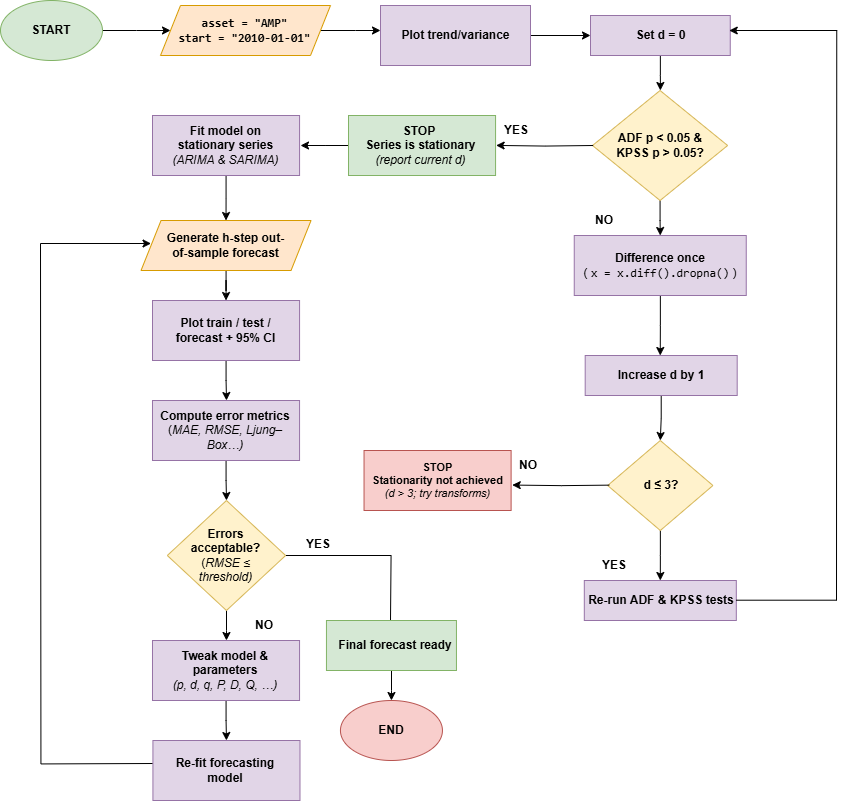

The diagram above was exported from draw.io. Its source (the exported page's mxGraphModel, read from the mxfile embedded in the PNG):
<mxGraphModel dx="1489" dy="851" grid="1" gridSize="10" guides="1" tooltips="1" connect="1" arrows="1" fold="1" page="1" pageScale="1" pageWidth="850" pageHeight="1100" math="0" shadow="0">
  <root>
    <mxCell id="0" />
    <mxCell id="1" parent="0" />
    <mxCell id="O-aLzIh-osC0bSEZwsUl-49" value="" style="rounded=0;whiteSpace=wrap;html=1;fillColor=#f8cecc;strokeColor=#b85450;" vertex="1" parent="1">
      <mxGeometry x="1093.54" y="660" width="147.07" height="60" as="geometry" />
    </mxCell>
    <mxCell id="O-aLzIh-osC0bSEZwsUl-3" style="edgeStyle=orthogonalEdgeStyle;rounded=0;orthogonalLoop=1;jettySize=auto;html=1;" edge="1" parent="1" source="O-aLzIh-osC0bSEZwsUl-1">
      <mxGeometry relative="1" as="geometry">
        <mxPoint x="1030" y="355" as="targetPoint" />
      </mxGeometry>
    </mxCell>
    <mxCell id="O-aLzIh-osC0bSEZwsUl-1" value="" style="rounded=0;whiteSpace=wrap;html=1;fillColor=#d5e8d4;strokeColor=#82b366;" vertex="1" parent="1">
      <mxGeometry x="1078" y="325" width="147.07" height="60" as="geometry" />
    </mxCell>
    <mxCell id="uhI_JuHx7ZWcwmaxgmpP-46" style="edgeStyle=orthogonalEdgeStyle;rounded=0;orthogonalLoop=1;jettySize=auto;html=1;" parent="1" source="uhI_JuHx7ZWcwmaxgmpP-44" edge="1">
      <mxGeometry relative="1" as="geometry">
        <mxPoint x="900" y="240" as="targetPoint" />
      </mxGeometry>
    </mxCell>
    <mxCell id="uhI_JuHx7ZWcwmaxgmpP-44" value="" style="ellipse;whiteSpace=wrap;html=1;fillColor=#d5e8d4;strokeColor=#82b366;" parent="1" vertex="1">
      <mxGeometry x="730" y="210" width="102" height="60" as="geometry" />
    </mxCell>
    <mxCell id="uhI_JuHx7ZWcwmaxgmpP-45" value="&lt;b&gt;START&lt;/b&gt;" style="text;html=1;align=center;verticalAlign=middle;whiteSpace=wrap;rounded=0;" parent="1" vertex="1">
      <mxGeometry x="751" y="225" width="60" height="30" as="geometry" />
    </mxCell>
    <mxCell id="uhI_JuHx7ZWcwmaxgmpP-52" style="edgeStyle=orthogonalEdgeStyle;rounded=0;orthogonalLoop=1;jettySize=auto;html=1;" parent="1" source="uhI_JuHx7ZWcwmaxgmpP-47" edge="1">
      <mxGeometry relative="1" as="geometry">
        <mxPoint x="1110" y="240" as="targetPoint" />
      </mxGeometry>
    </mxCell>
    <mxCell id="uhI_JuHx7ZWcwmaxgmpP-47" value="" style="shape=parallelogram;perimeter=parallelogramPerimeter;whiteSpace=wrap;html=1;fixedSize=1;fillColor=#ffe6cc;strokeColor=#d79b00;" parent="1" vertex="1">
      <mxGeometry x="890" y="215" width="170" height="50" as="geometry" />
    </mxCell>
    <mxCell id="uhI_JuHx7ZWcwmaxgmpP-48" value="&lt;b&gt;&lt;font face=&quot;monospace&quot;&gt;asset = &quot;AMP&quot;&lt;/font&gt;&lt;/b&gt;&lt;div&gt;&lt;b&gt;&lt;font face=&quot;monospace&quot;&gt;start = &quot;2010-01-01&quot;&lt;/font&gt;&lt;/b&gt;&lt;/div&gt;" style="text;html=1;align=center;verticalAlign=middle;whiteSpace=wrap;rounded=0;" parent="1" vertex="1">
      <mxGeometry x="907.31" y="225" width="134.5" height="30" as="geometry" />
    </mxCell>
    <mxCell id="uhI_JuHx7ZWcwmaxgmpP-61" style="edgeStyle=orthogonalEdgeStyle;rounded=0;orthogonalLoop=1;jettySize=auto;html=1;entryX=0;entryY=0.5;entryDx=0;entryDy=0;" parent="1" source="uhI_JuHx7ZWcwmaxgmpP-49" target="uhI_JuHx7ZWcwmaxgmpP-53" edge="1">
      <mxGeometry relative="1" as="geometry" />
    </mxCell>
    <mxCell id="uhI_JuHx7ZWcwmaxgmpP-49" value="" style="rounded=0;whiteSpace=wrap;html=1;fillColor=#e1d5e7;strokeColor=#9673a6;" parent="1" vertex="1">
      <mxGeometry x="1110" y="215" width="150" height="60" as="geometry" />
    </mxCell>
    <mxCell id="uhI_JuHx7ZWcwmaxgmpP-50" value="&lt;b&gt;Plot trend/variance&lt;/b&gt;" style="text;html=1;align=center;verticalAlign=middle;whiteSpace=wrap;rounded=0;" parent="1" vertex="1">
      <mxGeometry x="1118" y="230" width="134.5" height="30" as="geometry" />
    </mxCell>
    <mxCell id="uhI_JuHx7ZWcwmaxgmpP-62" style="edgeStyle=orthogonalEdgeStyle;rounded=0;orthogonalLoop=1;jettySize=auto;html=1;" parent="1" source="uhI_JuHx7ZWcwmaxgmpP-53" edge="1">
      <mxGeometry relative="1" as="geometry">
        <mxPoint x="1389.875" y="300" as="targetPoint" />
      </mxGeometry>
    </mxCell>
    <mxCell id="uhI_JuHx7ZWcwmaxgmpP-53" value="" style="rounded=0;whiteSpace=wrap;html=1;fillColor=#e1d5e7;strokeColor=#9673a6;" parent="1" vertex="1">
      <mxGeometry x="1320" y="225" width="139.75" height="40" as="geometry" />
    </mxCell>
    <mxCell id="uhI_JuHx7ZWcwmaxgmpP-54" value="&lt;b&gt;Set d = 0&lt;/b&gt;" style="text;html=1;align=center;verticalAlign=middle;whiteSpace=wrap;rounded=0;" parent="1" vertex="1">
      <mxGeometry x="1322.63" y="230" width="134.5" height="30" as="geometry" />
    </mxCell>
    <mxCell id="uhI_JuHx7ZWcwmaxgmpP-71" style="edgeStyle=orthogonalEdgeStyle;rounded=0;orthogonalLoop=1;jettySize=auto;html=1;entryX=0.5;entryY=0;entryDx=0;entryDy=0;" parent="1" source="uhI_JuHx7ZWcwmaxgmpP-63" target="uhI_JuHx7ZWcwmaxgmpP-67" edge="1">
      <mxGeometry relative="1" as="geometry" />
    </mxCell>
    <mxCell id="uhI_JuHx7ZWcwmaxgmpP-63" value="" style="rhombus;whiteSpace=wrap;html=1;fillColor=#fff2cc;strokeColor=#d6b656;" parent="1" vertex="1">
      <mxGeometry x="1322.01" y="300" width="135.12" height="110" as="geometry" />
    </mxCell>
    <mxCell id="uhI_JuHx7ZWcwmaxgmpP-64" value="&lt;b&gt;ADF p &amp;lt; 0.05 &amp;amp; KPSS p &amp;gt; 0.05?&lt;/b&gt;" style="text;html=1;align=center;verticalAlign=middle;whiteSpace=wrap;rounded=0;" parent="1" vertex="1">
      <mxGeometry x="1338.75" y="340" width="102.25" height="30" as="geometry" />
    </mxCell>
    <mxCell id="uhI_JuHx7ZWcwmaxgmpP-66" style="edgeStyle=orthogonalEdgeStyle;rounded=0;orthogonalLoop=1;jettySize=auto;html=1;" parent="1" source="uhI_JuHx7ZWcwmaxgmpP-67" edge="1">
      <mxGeometry relative="1" as="geometry">
        <mxPoint x="1389.7500000000002" y="565.0000000000002" as="targetPoint" />
      </mxGeometry>
    </mxCell>
    <mxCell id="uhI_JuHx7ZWcwmaxgmpP-67" value="" style="rounded=0;whiteSpace=wrap;html=1;fillColor=#e1d5e7;strokeColor=#9673a6;" parent="1" vertex="1">
      <mxGeometry x="1303.75" y="445" width="172" height="60" as="geometry" />
    </mxCell>
    <mxCell id="uhI_JuHx7ZWcwmaxgmpP-68" value="&lt;strong data-end=&quot;1114&quot; data-start=&quot;1095&quot;&gt;Difference once&lt;/strong&gt;&lt;div&gt;&lt;span style=&quot;background-color: transparent; color: light-dark(rgb(0, 0, 0), rgb(255, 255, 255));&quot;&gt;( &lt;/span&gt;&lt;code style=&quot;background-color: transparent; color: light-dark(rgb(0, 0, 0), rgb(255, 255, 255));&quot; data-end=&quot;1144&quot; data-start=&quot;1121&quot;&gt;x = x.diff().dropna()&lt;/code&gt;&lt;span style=&quot;background-color: transparent; color: light-dark(rgb(0, 0, 0), rgb(255, 255, 255));&quot;&gt; )&lt;/span&gt;&lt;/div&gt;" style="text;html=1;align=center;verticalAlign=middle;whiteSpace=wrap;rounded=0;" parent="1" vertex="1">
      <mxGeometry x="1305" y="460" width="170" height="30" as="geometry" />
    </mxCell>
    <mxCell id="uhI_JuHx7ZWcwmaxgmpP-80" style="edgeStyle=orthogonalEdgeStyle;rounded=0;orthogonalLoop=1;jettySize=auto;html=1;entryX=0.5;entryY=0;entryDx=0;entryDy=0;" parent="1" source="uhI_JuHx7ZWcwmaxgmpP-69" target="uhI_JuHx7ZWcwmaxgmpP-76" edge="1">
      <mxGeometry relative="1" as="geometry" />
    </mxCell>
    <mxCell id="uhI_JuHx7ZWcwmaxgmpP-69" value="" style="rounded=0;whiteSpace=wrap;html=1;fillColor=#e1d5e7;strokeColor=#9673a6;" parent="1" vertex="1">
      <mxGeometry x="1314.69" y="565" width="152" height="40" as="geometry" />
    </mxCell>
    <mxCell id="uhI_JuHx7ZWcwmaxgmpP-70" value="&lt;b&gt;Increase d by 1&lt;/b&gt;" style="text;html=1;align=center;verticalAlign=middle;whiteSpace=wrap;rounded=0;" parent="1" vertex="1">
      <mxGeometry x="1306" y="570" width="170" height="30" as="geometry" />
    </mxCell>
    <mxCell id="uhI_JuHx7ZWcwmaxgmpP-75" style="edgeStyle=orthogonalEdgeStyle;rounded=0;orthogonalLoop=1;jettySize=auto;html=1;" parent="1" source="uhI_JuHx7ZWcwmaxgmpP-76" edge="1">
      <mxGeometry relative="1" as="geometry">
        <mxPoint x="1389.8049999999998" y="790" as="targetPoint" />
      </mxGeometry>
    </mxCell>
    <mxCell id="uhI_JuHx7ZWcwmaxgmpP-76" value="" style="rhombus;whiteSpace=wrap;html=1;fillColor=#fff2cc;strokeColor=#d6b656;" parent="1" vertex="1">
      <mxGeometry x="1337.1799999999998" y="650" width="105.25" height="90" as="geometry" />
    </mxCell>
    <mxCell id="uhI_JuHx7ZWcwmaxgmpP-77" value="&lt;b&gt;d ≤ 3?&lt;/b&gt;" style="text;html=1;align=center;verticalAlign=middle;whiteSpace=wrap;rounded=0;" parent="1" vertex="1">
      <mxGeometry x="1349.3799999999999" y="680" width="83.87" height="30" as="geometry" />
    </mxCell>
    <mxCell id="uhI_JuHx7ZWcwmaxgmpP-78" value="" style="rounded=0;whiteSpace=wrap;html=1;fillColor=#e1d5e7;strokeColor=#9673a6;" parent="1" vertex="1">
      <mxGeometry x="1313.81" y="790" width="152" height="40" as="geometry" />
    </mxCell>
    <mxCell id="uhI_JuHx7ZWcwmaxgmpP-79" value="&lt;b&gt;Re-run ADF &amp;amp; KPSS tests&lt;/b&gt;" style="text;html=1;align=center;verticalAlign=middle;whiteSpace=wrap;rounded=0;" parent="1" vertex="1">
      <mxGeometry x="1306" y="795" width="170" height="30" as="geometry" />
    </mxCell>
    <mxCell id="uhI_JuHx7ZWcwmaxgmpP-81" value="" style="endArrow=none;html=1;rounded=0;" parent="1" edge="1">
      <mxGeometry width="50" height="50" relative="1" as="geometry">
        <mxPoint x="1465.81" y="809.7" as="sourcePoint" />
        <mxPoint x="1566.06" y="809.7" as="targetPoint" />
      </mxGeometry>
    </mxCell>
    <mxCell id="uhI_JuHx7ZWcwmaxgmpP-82" value="" style="endArrow=none;html=1;rounded=0;startFill=0;" parent="1" edge="1">
      <mxGeometry width="50" height="50" relative="1" as="geometry">
        <mxPoint x="1566" y="810" as="sourcePoint" />
        <mxPoint x="1566.25" y="240.07000000000005" as="targetPoint" />
      </mxGeometry>
    </mxCell>
    <mxCell id="uhI_JuHx7ZWcwmaxgmpP-83" value="" style="endArrow=classic;html=1;rounded=0;entryX=1;entryY=0.5;entryDx=0;entryDy=0;" parent="1" edge="1">
      <mxGeometry width="50" height="50" relative="1" as="geometry">
        <mxPoint x="1566.63" y="240" as="sourcePoint" />
        <mxPoint x="1458.75" y="240" as="targetPoint" />
      </mxGeometry>
    </mxCell>
    <mxCell id="uhI_JuHx7ZWcwmaxgmpP-95" style="edgeStyle=orthogonalEdgeStyle;rounded=0;orthogonalLoop=1;jettySize=auto;html=1;exitX=0;exitY=0.5;exitDx=0;exitDy=0;" parent="1" edge="1">
      <mxGeometry relative="1" as="geometry">
        <mxPoint x="1225.63" y="354.90909090909076" as="targetPoint" />
        <mxPoint x="1322.63" y="355" as="sourcePoint" />
      </mxGeometry>
    </mxCell>
    <mxCell id="uhI_JuHx7ZWcwmaxgmpP-97" value="&lt;strong data-end=&quot;1484&quot; data-start=&quot;1453&quot;&gt;STOP&amp;nbsp;&lt;/strong&gt;&lt;div&gt;&lt;strong data-end=&quot;1484&quot; data-start=&quot;1453&quot;&gt;Series is stationary&lt;/strong&gt;&lt;br&gt;&lt;em data-end=&quot;1508&quot; data-start=&quot;1488&quot;&gt;(report current d)&lt;/em&gt;&lt;/div&gt;" style="text;html=1;align=center;verticalAlign=middle;whiteSpace=wrap;rounded=0;" parent="1" vertex="1">
      <mxGeometry x="1090.07" y="340" width="121.13" height="30" as="geometry" />
    </mxCell>
    <mxCell id="uhI_JuHx7ZWcwmaxgmpP-98" value="&lt;b&gt;YES&lt;/b&gt;" style="text;html=1;align=center;verticalAlign=middle;whiteSpace=wrap;rounded=0;" parent="1" vertex="1">
      <mxGeometry x="1215.63" y="325" width="60" height="30" as="geometry" />
    </mxCell>
    <mxCell id="uhI_JuHx7ZWcwmaxgmpP-99" value="&lt;b&gt;NO&lt;/b&gt;" style="text;html=1;align=center;verticalAlign=middle;whiteSpace=wrap;rounded=0;" parent="1" vertex="1">
      <mxGeometry x="1303.75" y="415" width="60" height="30" as="geometry" />
    </mxCell>
    <mxCell id="uhI_JuHx7ZWcwmaxgmpP-100" style="edgeStyle=orthogonalEdgeStyle;rounded=0;orthogonalLoop=1;jettySize=auto;html=1;exitX=0;exitY=0.5;exitDx=0;exitDy=0;" parent="1" edge="1">
      <mxGeometry relative="1" as="geometry">
        <mxPoint x="1241.75" y="694.5490909090908" as="targetPoint" />
        <mxPoint x="1338.75" y="694.64" as="sourcePoint" />
      </mxGeometry>
    </mxCell>
    <mxCell id="uhI_JuHx7ZWcwmaxgmpP-102" value="&lt;strong data-start=&quot;1541&quot; data-end=&quot;1577&quot;&gt;STOP&lt;/strong&gt;&lt;div&gt;&lt;strong data-start=&quot;1541&quot; data-end=&quot;1577&quot;&gt;Stationarity not achieved&lt;/strong&gt;&lt;br&gt;&lt;em data-start=&quot;1581&quot; data-end=&quot;1606&quot;&gt;(d &amp;gt; 3; try transforms)&lt;/em&gt;&lt;/div&gt;" style="text;html=1;align=center;verticalAlign=middle;whiteSpace=wrap;rounded=0;fontSize=11;" parent="1" vertex="1">
      <mxGeometry x="1095.76" y="675" width="142.63" height="30" as="geometry" />
    </mxCell>
    <mxCell id="uhI_JuHx7ZWcwmaxgmpP-103" value="&lt;b&gt;NO&lt;/b&gt;" style="text;html=1;align=center;verticalAlign=middle;whiteSpace=wrap;rounded=0;" parent="1" vertex="1">
      <mxGeometry x="1227.63" y="660" width="60" height="30" as="geometry" />
    </mxCell>
    <mxCell id="uhI_JuHx7ZWcwmaxgmpP-104" value="&lt;b&gt;YES&lt;/b&gt;" style="text;html=1;align=center;verticalAlign=middle;whiteSpace=wrap;rounded=0;" parent="1" vertex="1">
      <mxGeometry x="1313.8100000000002" y="760" width="60" height="30" as="geometry" />
    </mxCell>
    <mxCell id="O-aLzIh-osC0bSEZwsUl-8" style="edgeStyle=orthogonalEdgeStyle;rounded=0;orthogonalLoop=1;jettySize=auto;html=1;entryX=0.5;entryY=0;entryDx=0;entryDy=0;" edge="1" parent="1" source="O-aLzIh-osC0bSEZwsUl-5" target="O-aLzIh-osC0bSEZwsUl-7">
      <mxGeometry relative="1" as="geometry" />
    </mxCell>
    <mxCell id="O-aLzIh-osC0bSEZwsUl-5" value="" style="rounded=0;whiteSpace=wrap;html=1;fillColor=#e1d5e7;strokeColor=#9673a6;" vertex="1" parent="1">
      <mxGeometry x="882" y="325" width="147.07" height="60" as="geometry" />
    </mxCell>
    <mxCell id="O-aLzIh-osC0bSEZwsUl-6" value="&lt;b&gt;Fit model on stationary series&lt;/b&gt;&lt;div&gt;&lt;i&gt;(&lt;span style=&quot;background-color: transparent; color: light-dark(rgb(0, 0, 0), rgb(255, 255, 255));&quot;&gt;ARIMA &amp;amp; SARIMA)&lt;/span&gt;&lt;/i&gt;&lt;/div&gt;" style="text;html=1;align=center;verticalAlign=middle;whiteSpace=wrap;rounded=0;" vertex="1" parent="1">
      <mxGeometry x="894.9699999999999" y="340" width="121.13" height="30" as="geometry" />
    </mxCell>
    <mxCell id="O-aLzIh-osC0bSEZwsUl-11" style="edgeStyle=orthogonalEdgeStyle;rounded=0;orthogonalLoop=1;jettySize=auto;html=1;entryX=0.5;entryY=0;entryDx=0;entryDy=0;" edge="1" parent="1" source="O-aLzIh-osC0bSEZwsUl-7" target="O-aLzIh-osC0bSEZwsUl-10">
      <mxGeometry relative="1" as="geometry" />
    </mxCell>
    <mxCell id="O-aLzIh-osC0bSEZwsUl-35" style="edgeStyle=orthogonalEdgeStyle;rounded=0;orthogonalLoop=1;jettySize=auto;html=1;endArrow=none;startFill=1;startArrow=classic;" edge="1" parent="1">
      <mxGeometry relative="1" as="geometry">
        <mxPoint x="769.9999999999998" y="453.0000000000001" as="targetPoint" />
        <mxPoint x="880.53" y="453" as="sourcePoint" />
      </mxGeometry>
    </mxCell>
    <mxCell id="O-aLzIh-osC0bSEZwsUl-7" value="" style="shape=parallelogram;perimeter=parallelogramPerimeter;whiteSpace=wrap;html=1;fixedSize=1;fillColor=#ffe6cc;strokeColor=#d79b00;" vertex="1" parent="1">
      <mxGeometry x="870.53" y="430" width="170" height="50" as="geometry" />
    </mxCell>
    <mxCell id="O-aLzIh-osC0bSEZwsUl-9" value="&lt;b&gt;Generate h-step out-of-sample forecast&lt;/b&gt;" style="text;html=1;align=center;verticalAlign=middle;whiteSpace=wrap;rounded=0;" vertex="1" parent="1">
      <mxGeometry x="894.9699999999999" y="440" width="121.13" height="30" as="geometry" />
    </mxCell>
    <mxCell id="O-aLzIh-osC0bSEZwsUl-13" style="edgeStyle=orthogonalEdgeStyle;rounded=0;orthogonalLoop=1;jettySize=auto;html=1;" edge="1" parent="1" source="O-aLzIh-osC0bSEZwsUl-10">
      <mxGeometry relative="1" as="geometry">
        <mxPoint x="956" y="610" as="targetPoint" />
      </mxGeometry>
    </mxCell>
    <mxCell id="O-aLzIh-osC0bSEZwsUl-10" value="" style="rounded=0;whiteSpace=wrap;html=1;fillColor=#e1d5e7;strokeColor=#9673a6;" vertex="1" parent="1">
      <mxGeometry x="882" y="510" width="147.07" height="60" as="geometry" />
    </mxCell>
    <mxCell id="O-aLzIh-osC0bSEZwsUl-12" value="&lt;b&gt;Plot train / test / forecast + 95% CI&lt;/b&gt;" style="text;html=1;align=center;verticalAlign=middle;whiteSpace=wrap;rounded=0;" vertex="1" parent="1">
      <mxGeometry x="894.9699999999999" y="525" width="121.13" height="30" as="geometry" />
    </mxCell>
    <mxCell id="O-aLzIh-osC0bSEZwsUl-19" style="edgeStyle=orthogonalEdgeStyle;rounded=0;orthogonalLoop=1;jettySize=auto;html=1;" edge="1" parent="1" source="O-aLzIh-osC0bSEZwsUl-14">
      <mxGeometry relative="1" as="geometry">
        <mxPoint x="956" y="710" as="targetPoint" />
      </mxGeometry>
    </mxCell>
    <mxCell id="O-aLzIh-osC0bSEZwsUl-14" value="" style="rounded=0;whiteSpace=wrap;html=1;fillColor=#e1d5e7;strokeColor=#9673a6;" vertex="1" parent="1">
      <mxGeometry x="881.99" y="610" width="147.07" height="60" as="geometry" />
    </mxCell>
    <mxCell id="O-aLzIh-osC0bSEZwsUl-15" value="&lt;strong data-end=&quot;1153&quot; data-start=&quot;1128&quot;&gt;Compute error metrics&lt;/strong&gt;&lt;div&gt;(&lt;i&gt;MAE, RMSE, Ljung–Box…)&lt;/i&gt;&lt;/div&gt;" style="text;html=1;align=center;verticalAlign=middle;whiteSpace=wrap;rounded=0;" vertex="1" parent="1">
      <mxGeometry x="887.49" y="625" width="136.1" height="30" as="geometry" />
    </mxCell>
    <mxCell id="O-aLzIh-osC0bSEZwsUl-23" style="edgeStyle=orthogonalEdgeStyle;rounded=0;orthogonalLoop=1;jettySize=auto;html=1;" edge="1" parent="1" source="O-aLzIh-osC0bSEZwsUl-21">
      <mxGeometry relative="1" as="geometry">
        <mxPoint x="955.9550000000002" y="850" as="targetPoint" />
      </mxGeometry>
    </mxCell>
    <mxCell id="O-aLzIh-osC0bSEZwsUl-38" style="edgeStyle=orthogonalEdgeStyle;rounded=0;orthogonalLoop=1;jettySize=auto;html=1;endArrow=none;startFill=0;" edge="1" parent="1" source="O-aLzIh-osC0bSEZwsUl-21">
      <mxGeometry relative="1" as="geometry">
        <mxPoint x="1120" y="830" as="targetPoint" />
      </mxGeometry>
    </mxCell>
    <mxCell id="O-aLzIh-osC0bSEZwsUl-21" value="" style="rhombus;whiteSpace=wrap;html=1;fillColor=#fff2cc;strokeColor=#d6b656;" vertex="1" parent="1">
      <mxGeometry x="896.81" y="710" width="118.29" height="110" as="geometry" />
    </mxCell>
    <mxCell id="O-aLzIh-osC0bSEZwsUl-22" value="&lt;b&gt;Errors acceptable?&lt;/b&gt;&lt;div&gt;(&lt;i&gt;RMSE ≤ threshold)&lt;/i&gt;&lt;b&gt;&lt;/b&gt;&lt;/div&gt;" style="text;html=1;align=center;verticalAlign=middle;whiteSpace=wrap;rounded=0;" vertex="1" parent="1">
      <mxGeometry x="903.4399999999999" y="750" width="105.03" height="30" as="geometry" />
    </mxCell>
    <mxCell id="O-aLzIh-osC0bSEZwsUl-31" style="edgeStyle=orthogonalEdgeStyle;rounded=0;orthogonalLoop=1;jettySize=auto;html=1;entryX=0.5;entryY=0;entryDx=0;entryDy=0;" edge="1" parent="1" source="O-aLzIh-osC0bSEZwsUl-24" target="O-aLzIh-osC0bSEZwsUl-28">
      <mxGeometry relative="1" as="geometry" />
    </mxCell>
    <mxCell id="O-aLzIh-osC0bSEZwsUl-24" value="" style="rounded=0;whiteSpace=wrap;html=1;fillColor=#e1d5e7;strokeColor=#9673a6;" vertex="1" parent="1">
      <mxGeometry x="881.99" y="850" width="147.07" height="60" as="geometry" />
    </mxCell>
    <mxCell id="O-aLzIh-osC0bSEZwsUl-25" value="&lt;b&gt;Tweak model &amp;amp; parameters&lt;/b&gt;&lt;div&gt;&lt;i&gt;(&lt;span style=&quot;background-color: transparent; color: light-dark(rgb(0, 0, 0), rgb(255, 255, 255));&quot;&gt;p, d, q, P, D, Q, …)&lt;/span&gt;&lt;/i&gt;&lt;/div&gt;" style="text;html=1;align=center;verticalAlign=middle;whiteSpace=wrap;rounded=0;" vertex="1" parent="1">
      <mxGeometry x="887.47" y="865" width="136.1" height="30" as="geometry" />
    </mxCell>
    <mxCell id="O-aLzIh-osC0bSEZwsUl-33" style="edgeStyle=orthogonalEdgeStyle;rounded=0;orthogonalLoop=1;jettySize=auto;html=1;endArrow=none;startFill=0;" edge="1" parent="1">
      <mxGeometry relative="1" as="geometry">
        <mxPoint x="770" y="453" as="targetPoint" />
        <mxPoint x="882.4200000000001" y="973" as="sourcePoint" />
      </mxGeometry>
    </mxCell>
    <mxCell id="O-aLzIh-osC0bSEZwsUl-28" value="" style="rounded=0;whiteSpace=wrap;html=1;fillColor=#e1d5e7;strokeColor=#9673a6;" vertex="1" parent="1">
      <mxGeometry x="882.42" y="950" width="147.07" height="60" as="geometry" />
    </mxCell>
    <mxCell id="O-aLzIh-osC0bSEZwsUl-29" value="&lt;b&gt;Re-fit forecasting model&lt;/b&gt;" style="text;html=1;align=center;verticalAlign=middle;whiteSpace=wrap;rounded=0;" vertex="1" parent="1">
      <mxGeometry x="887.47" y="965" width="136.1" height="30" as="geometry" />
    </mxCell>
    <mxCell id="O-aLzIh-osC0bSEZwsUl-45" style="edgeStyle=orthogonalEdgeStyle;rounded=0;orthogonalLoop=1;jettySize=auto;html=1;" edge="1" parent="1" source="O-aLzIh-osC0bSEZwsUl-41">
      <mxGeometry relative="1" as="geometry">
        <mxPoint x="1120.95" y="910" as="targetPoint" />
      </mxGeometry>
    </mxCell>
    <mxCell id="O-aLzIh-osC0bSEZwsUl-41" value="" style="rounded=0;whiteSpace=wrap;html=1;fillColor=#d5e8d4;strokeColor=#82b366;" vertex="1" parent="1">
      <mxGeometry x="1055.95" y="830" width="130" height="50" as="geometry" />
    </mxCell>
    <mxCell id="O-aLzIh-osC0bSEZwsUl-42" value="&lt;b&gt;Final forecast ready&lt;/b&gt;" style="text;html=1;align=center;verticalAlign=middle;whiteSpace=wrap;rounded=0;" vertex="1" parent="1">
      <mxGeometry x="1056.95" y="840" width="136.1" height="30" as="geometry" />
    </mxCell>
    <mxCell id="O-aLzIh-osC0bSEZwsUl-46" value="" style="ellipse;whiteSpace=wrap;html=1;fillColor=#f8cecc;strokeColor=#b85450;" vertex="1" parent="1">
      <mxGeometry x="1069.95" y="910" width="102" height="60" as="geometry" />
    </mxCell>
    <mxCell id="O-aLzIh-osC0bSEZwsUl-47" value="&lt;b&gt;END&lt;/b&gt;" style="text;html=1;align=center;verticalAlign=middle;whiteSpace=wrap;rounded=0;" vertex="1" parent="1">
      <mxGeometry x="1052.9" y="925" width="136.1" height="30" as="geometry" />
    </mxCell>
    <mxCell id="O-aLzIh-osC0bSEZwsUl-50" value="&lt;b&gt;YES&lt;/b&gt;" style="text;html=1;align=center;verticalAlign=middle;whiteSpace=wrap;rounded=0;" vertex="1" parent="1">
      <mxGeometry x="1018.0000000000002" y="739" width="60" height="30" as="geometry" />
    </mxCell>
    <mxCell id="O-aLzIh-osC0bSEZwsUl-51" value="&lt;b&gt;NO&lt;/b&gt;" style="text;html=1;align=center;verticalAlign=middle;whiteSpace=wrap;rounded=0;" vertex="1" parent="1">
      <mxGeometry x="963.5900000000001" y="820" width="60" height="30" as="geometry" />
    </mxCell>
  </root>
</mxGraphModel>